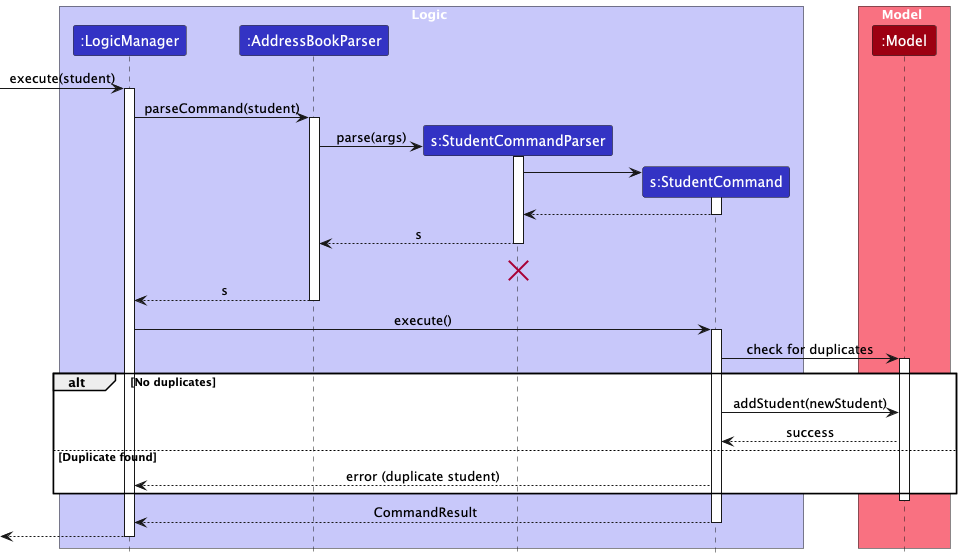

The diagram above was rendered by PlantUML. Its source (embedded in the PNG):
@startuml
!include style.puml
skinparam ArrowFontStyle plain

box Logic LOGIC_COLOR_T1
participant ":LogicManager" as LogicManager LOGIC_COLOR
participant ":AddressBookParser" as AddressBookParser LOGIC_COLOR
participant "s:StudentCommandParser" as StudentCommandParser LOGIC_COLOR
participant "s:StudentCommand" as StudentCommand LOGIC_COLOR
end box

box Model MODEL_COLOR_T1
participant ":Model" as Model MODEL_COLOR
end box

[-> LogicManager : execute(student)
activate LogicManager

LogicManager -> AddressBookParser : parseCommand(student)
activate AddressBookParser

create StudentCommandParser
AddressBookParser -> StudentCommandParser : parse(args)
activate StudentCommandParser

create StudentCommand
StudentCommandParser -> StudentCommand
activate StudentCommand

StudentCommand --> StudentCommandParser
deactivate StudentCommand

StudentCommandParser --> AddressBookParser : s
deactivate StudentCommandParser

StudentCommandParser -[hidden]-> StudentCommandParser

destroy StudentCommandParser
AddressBookParser --> LogicManager : s
deactivate AddressBookParser

LogicManager -> StudentCommand : execute()
activate StudentCommand

StudentCommand -> Model : check for duplicates
activate Model

alt No duplicates
    StudentCommand -> Model : addStudent(newStudent)
    Model --> StudentCommand : success
else Duplicate found
    StudentCommand --> LogicManager : error (duplicate student)
end
deactivate Model

StudentCommand --> LogicManager : CommandResult
deactivate StudentCommand

[<-- LogicManager
deactivate LogicManager
@enduml